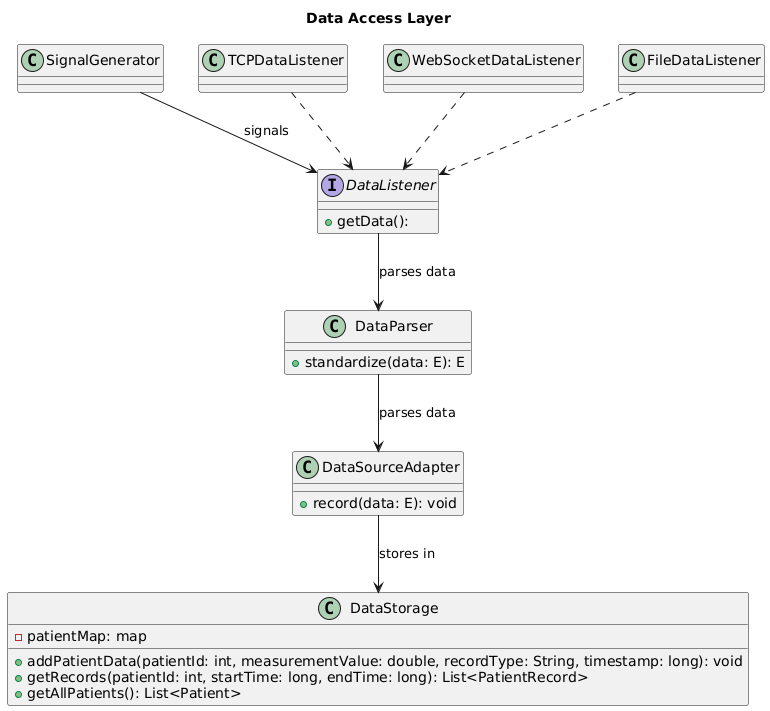

The diagram above was rendered by PlantUML. Its source (embedded in the PNG):
@startuml
title Data Access Layer

class SignalGenerator {
}

interface DataListener {
  +getData(): 
}

class TCPDataListener {

}

class WebSocketDataListener {

}

class FileDataListener {

}

class DataParser {
  +standardize(data: E): E
}

class DataSourceAdapter {
  +record(data: E): void
}

class DataStorage {
  -patientMap: map
  +addPatientData(patientId: int, measurementValue: double, recordType: String, timestamp: long): void
  +getRecords(patientId: int, startTime: long, endTime: long): List<PatientRecord>
  +getAllPatients(): List<Patient>
}

DataSourceAdapter --> DataStorage: stores in
SignalGenerator --> DataListener: signals
TCPDataListener -[dashed]-> DataListener
WebSocketDataListener -[dashed]-> DataListener
FileDataListener -[dashed]-> DataListener
DataListener --> DataParser: parses data
DataParser --> DataSourceAdapter: parses data
@enduml